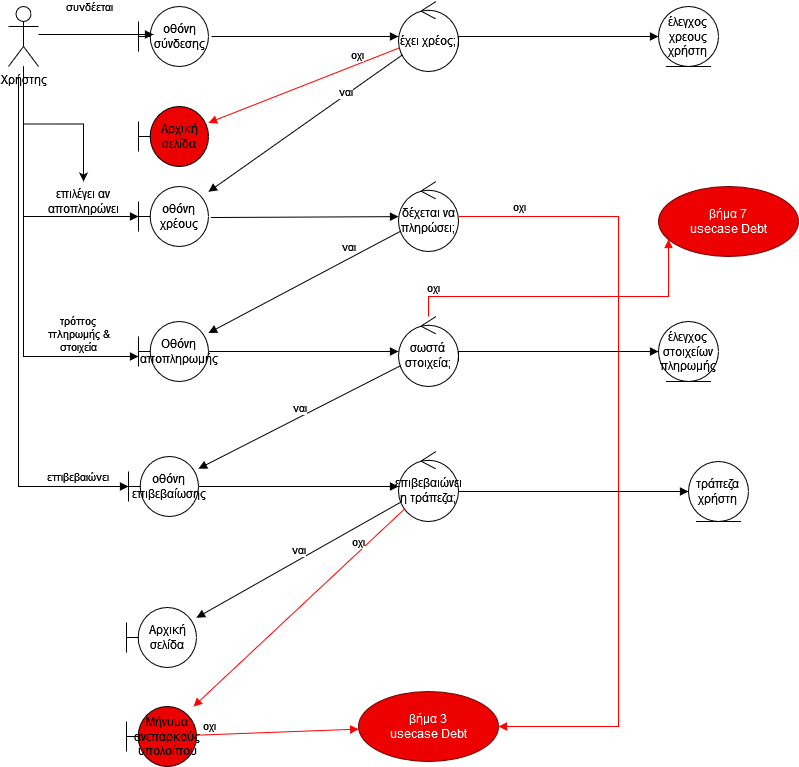

The diagram above was exported from draw.io. Its source (the exported page's mxGraphModel, read from the mxfile embedded in the PNG):
<mxGraphModel dx="1912" dy="1095" grid="1" gridSize="10" guides="1" tooltips="1" connect="1" arrows="1" fold="1" page="1" pageScale="1" pageWidth="850" pageHeight="1100" math="0" shadow="0">
  <root>
    <mxCell id="0" />
    <mxCell id="1" parent="0" />
    <mxCell id="06Gl1_4TPb0UIqev2nPP-66" value="" style="edgeStyle=orthogonalEdgeStyle;rounded=0;orthogonalLoop=1;jettySize=auto;html=1;" edge="1" parent="1" source="06Gl1_4TPb0UIqev2nPP-1" target="06Gl1_4TPb0UIqev2nPP-39">
      <mxGeometry relative="1" as="geometry" />
    </mxCell>
    <mxCell id="06Gl1_4TPb0UIqev2nPP-1" value="Χρήστης" style="shape=umlActor;verticalLabelPosition=bottom;verticalAlign=top;html=1;outlineConnect=0;" vertex="1" parent="1">
      <mxGeometry x="40" y="60" width="30" height="60" as="geometry" />
    </mxCell>
    <mxCell id="06Gl1_4TPb0UIqev2nPP-2" value="οθόνη σύνδεσης" style="shape=umlBoundary;whiteSpace=wrap;html=1;" vertex="1" parent="1">
      <mxGeometry x="170" y="60" width="70" height="60" as="geometry" />
    </mxCell>
    <mxCell id="06Gl1_4TPb0UIqev2nPP-3" value="έχει χρέος;" style="ellipse;shape=umlControl;whiteSpace=wrap;html=1;" vertex="1" parent="1">
      <mxGeometry x="430" y="55" width="60" height="70" as="geometry" />
    </mxCell>
    <mxCell id="06Gl1_4TPb0UIqev2nPP-4" value="έλεγχος&lt;br&gt;&lt;div&gt;χρεους&lt;br&gt;χρήστη&lt;br&gt;&lt;/div&gt;" style="ellipse;shape=umlEntity;whiteSpace=wrap;html=1;" vertex="1" parent="1">
      <mxGeometry x="690" y="60" width="60" height="60" as="geometry" />
    </mxCell>
    <mxCell id="06Gl1_4TPb0UIqev2nPP-5" value="Αρχική σελίδα" style="shape=umlBoundary;whiteSpace=wrap;html=1;fillColor=#ED0000;" vertex="1" parent="1">
      <mxGeometry x="170" y="160" width="70" height="60" as="geometry" />
    </mxCell>
    <mxCell id="06Gl1_4TPb0UIqev2nPP-6" value="οθόνη&lt;br&gt;χρέους" style="shape=umlBoundary;whiteSpace=wrap;html=1;" vertex="1" parent="1">
      <mxGeometry x="170" y="240" width="70" height="60" as="geometry" />
    </mxCell>
    <mxCell id="06Gl1_4TPb0UIqev2nPP-12" value="συνδέεται" style="html=1;verticalAlign=bottom;endArrow=block;edgeStyle=elbowEdgeStyle;elbow=vertical;curved=0;rounded=0;entryX=0.214;entryY=0.472;entryDx=0;entryDy=0;entryPerimeter=0;" edge="1" parent="1" source="06Gl1_4TPb0UIqev2nPP-1" target="06Gl1_4TPb0UIqev2nPP-2">
      <mxGeometry x="-0.1304" y="18" width="80" relative="1" as="geometry">
        <mxPoint x="310" y="410" as="sourcePoint" />
        <mxPoint x="390" y="410" as="targetPoint" />
        <mxPoint x="1" as="offset" />
      </mxGeometry>
    </mxCell>
    <mxCell id="06Gl1_4TPb0UIqev2nPP-13" value="" style="html=1;verticalAlign=bottom;endArrow=block;edgeStyle=elbowEdgeStyle;elbow=vertical;curved=0;rounded=0;exitX=1.052;exitY=0.517;exitDx=0;exitDy=0;exitPerimeter=0;" edge="1" parent="1" source="06Gl1_4TPb0UIqev2nPP-2" target="06Gl1_4TPb0UIqev2nPP-3">
      <mxGeometry width="80" relative="1" as="geometry">
        <mxPoint x="310" y="450" as="sourcePoint" />
        <mxPoint x="420" y="90" as="targetPoint" />
        <Array as="points">
          <mxPoint x="330" y="90" />
          <mxPoint x="380" y="110" />
        </Array>
      </mxGeometry>
    </mxCell>
    <mxCell id="06Gl1_4TPb0UIqev2nPP-19" value="" style="html=1;verticalAlign=bottom;endArrow=block;edgeStyle=elbowEdgeStyle;elbow=vertical;curved=0;rounded=0;exitX=1;exitY=0.643;exitDx=0;exitDy=0;exitPerimeter=0;" edge="1" parent="1" source="06Gl1_4TPb0UIqev2nPP-3" target="06Gl1_4TPb0UIqev2nPP-4">
      <mxGeometry x="0.0031" width="80" relative="1" as="geometry">
        <mxPoint x="310" y="450" as="sourcePoint" />
        <mxPoint x="390" y="450" as="targetPoint" />
        <Array as="points">
          <mxPoint x="570" y="90" />
        </Array>
        <mxPoint as="offset" />
      </mxGeometry>
    </mxCell>
    <mxCell id="06Gl1_4TPb0UIqev2nPP-23" value="οχι" style="html=1;verticalAlign=bottom;endArrow=block;elbow=vertical;rounded=0;fillColor=#a20025;strokeColor=#ff0000;" edge="1" parent="1" source="06Gl1_4TPb0UIqev2nPP-3" target="06Gl1_4TPb0UIqev2nPP-5">
      <mxGeometry x="-0.5651" width="80" relative="1" as="geometry">
        <mxPoint x="420" y="500" as="sourcePoint" />
        <mxPoint x="500" y="500" as="targetPoint" />
        <mxPoint x="-1" as="offset" />
      </mxGeometry>
    </mxCell>
    <mxCell id="06Gl1_4TPb0UIqev2nPP-25" value="ναι" style="html=1;verticalAlign=bottom;endArrow=block;elbow=vertical;rounded=0;strokeColor=default;" edge="1" parent="1" source="06Gl1_4TPb0UIqev2nPP-3" target="06Gl1_4TPb0UIqev2nPP-6">
      <mxGeometry x="-0.3702" y="6" width="80" relative="1" as="geometry">
        <mxPoint x="-10" y="500" as="sourcePoint" />
        <mxPoint x="70" y="400" as="targetPoint" />
        <mxPoint y="-1" as="offset" />
      </mxGeometry>
    </mxCell>
    <mxCell id="06Gl1_4TPb0UIqev2nPP-28" value="δέχεται να πληρώσει;" style="ellipse;shape=umlControl;whiteSpace=wrap;html=1;" vertex="1" parent="1">
      <mxGeometry x="430" y="235" width="60" height="70" as="geometry" />
    </mxCell>
    <mxCell id="06Gl1_4TPb0UIqev2nPP-29" value="" style="html=1;verticalAlign=bottom;endArrow=block;elbow=vertical;rounded=0;strokeColor=default;exitX=1.033;exitY=0.517;exitDx=0;exitDy=0;exitPerimeter=0;" edge="1" parent="1" source="06Gl1_4TPb0UIqev2nPP-6" target="06Gl1_4TPb0UIqev2nPP-28">
      <mxGeometry x="0.0509" y="28" width="80" relative="1" as="geometry">
        <mxPoint x="480" y="136" as="sourcePoint" />
        <mxPoint x="250" y="261" as="targetPoint" />
        <mxPoint as="offset" />
      </mxGeometry>
    </mxCell>
    <mxCell id="06Gl1_4TPb0UIqev2nPP-31" value="σωστά&lt;br&gt;στοιχεία;" style="ellipse;shape=umlControl;whiteSpace=wrap;html=1;" vertex="1" parent="1">
      <mxGeometry x="430" y="370" width="60" height="70" as="geometry" />
    </mxCell>
    <mxCell id="06Gl1_4TPb0UIqev2nPP-32" value="Οθόνη&lt;br&gt;αποπληρωμής" style="shape=umlBoundary;whiteSpace=wrap;html=1;" vertex="1" parent="1">
      <mxGeometry x="170" y="375" width="70" height="60" as="geometry" />
    </mxCell>
    <mxCell id="06Gl1_4TPb0UIqev2nPP-33" value="ναι" style="html=1;verticalAlign=bottom;endArrow=block;elbow=vertical;rounded=0;strokeColor=default;" edge="1" parent="1" source="06Gl1_4TPb0UIqev2nPP-28" target="06Gl1_4TPb0UIqev2nPP-32">
      <mxGeometry x="-0.4632" y="-2" width="80" relative="1" as="geometry">
        <mxPoint x="480" y="136" as="sourcePoint" />
        <mxPoint x="250" y="261" as="targetPoint" />
        <mxPoint as="offset" />
      </mxGeometry>
    </mxCell>
    <mxCell id="06Gl1_4TPb0UIqev2nPP-34" value="οχι" style="html=1;verticalAlign=bottom;endArrow=block;elbow=vertical;rounded=0;fillColor=#a20025;strokeColor=#ff0000;edgeStyle=orthogonalEdgeStyle;entryX=1;entryY=0.5;entryDx=0;entryDy=0;" edge="1" parent="1" source="06Gl1_4TPb0UIqev2nPP-28" target="06Gl1_4TPb0UIqev2nPP-70">
      <mxGeometry x="-0.8418" width="80" relative="1" as="geometry">
        <mxPoint x="777" y="270" as="sourcePoint" />
        <mxPoint x="650" y="780" as="targetPoint" />
        <mxPoint x="-1" as="offset" />
        <Array as="points">
          <mxPoint x="650" y="270" />
          <mxPoint x="650" y="780" />
        </Array>
      </mxGeometry>
    </mxCell>
    <mxCell id="06Gl1_4TPb0UIqev2nPP-35" value="" style="html=1;verticalAlign=bottom;endArrow=block;elbow=vertical;rounded=0;strokeColor=default;" edge="1" parent="1" source="06Gl1_4TPb0UIqev2nPP-32" target="06Gl1_4TPb0UIqev2nPP-31">
      <mxGeometry x="0.0509" y="28" width="80" relative="1" as="geometry">
        <mxPoint x="230" y="405.33" as="sourcePoint" />
        <mxPoint x="418" y="404.33" as="targetPoint" />
        <mxPoint as="offset" />
      </mxGeometry>
    </mxCell>
    <mxCell id="06Gl1_4TPb0UIqev2nPP-39" value="επιλέγει αν&lt;br&gt;αποπληρώνει" style="text;html=1;align=center;verticalAlign=middle;resizable=0;points=[];autosize=1;strokeColor=none;fillColor=none;" vertex="1" parent="1">
      <mxGeometry x="70" y="235" width="90" height="40" as="geometry" />
    </mxCell>
    <mxCell id="06Gl1_4TPb0UIqev2nPP-40" value="" style="html=1;verticalAlign=bottom;endArrow=block;elbow=vertical;rounded=0;strokeColor=default;edgeStyle=orthogonalEdgeStyle;" edge="1" parent="1" source="06Gl1_4TPb0UIqev2nPP-1" target="06Gl1_4TPb0UIqev2nPP-6">
      <mxGeometry x="0.0509" y="28" width="80" relative="1" as="geometry">
        <mxPoint x="56" y="120" as="sourcePoint" />
        <mxPoint x="60" y="340" as="targetPoint" />
        <mxPoint as="offset" />
        <Array as="points">
          <mxPoint x="55" y="270" />
        </Array>
      </mxGeometry>
    </mxCell>
    <mxCell id="06Gl1_4TPb0UIqev2nPP-41" value="τρόπος &lt;br&gt;πληρωμής &amp;amp;&lt;br&gt;στοιχεία" style="html=1;verticalAlign=bottom;endArrow=block;edgeStyle=elbowEdgeStyle;elbow=vertical;curved=0;rounded=0;" edge="1" parent="1" source="06Gl1_4TPb0UIqev2nPP-1" target="06Gl1_4TPb0UIqev2nPP-32">
      <mxGeometry x="0.7037" width="80" relative="1" as="geometry">
        <mxPoint x="440" y="500" as="sourcePoint" />
        <mxPoint x="40" y="420" as="targetPoint" />
        <Array as="points">
          <mxPoint x="110" y="410" />
          <mxPoint x="40" y="420" />
        </Array>
        <mxPoint as="offset" />
      </mxGeometry>
    </mxCell>
    <mxCell id="06Gl1_4TPb0UIqev2nPP-43" value="οθόνη&lt;br&gt;επιβεβαίωσης" style="shape=umlBoundary;whiteSpace=wrap;html=1;" vertex="1" parent="1">
      <mxGeometry x="160" y="510" width="70" height="60" as="geometry" />
    </mxCell>
    <mxCell id="06Gl1_4TPb0UIqev2nPP-45" value="επιβεβαιώνει&lt;br&gt;η τράπεζα;" style="ellipse;shape=umlControl;whiteSpace=wrap;html=1;" vertex="1" parent="1">
      <mxGeometry x="430" y="505" width="60" height="70" as="geometry" />
    </mxCell>
    <mxCell id="06Gl1_4TPb0UIqev2nPP-46" value="έλεγχος&lt;br&gt;στοιχείων&lt;br&gt;πληρωμής" style="ellipse;shape=umlEntity;whiteSpace=wrap;html=1;" vertex="1" parent="1">
      <mxGeometry x="690" y="375" width="60" height="60" as="geometry" />
    </mxCell>
    <mxCell id="06Gl1_4TPb0UIqev2nPP-47" value="" style="html=1;verticalAlign=bottom;endArrow=block;edgeStyle=elbowEdgeStyle;elbow=vertical;curved=0;rounded=0;exitX=1;exitY=0.643;exitDx=0;exitDy=0;exitPerimeter=0;" edge="1" parent="1" target="06Gl1_4TPb0UIqev2nPP-46">
      <mxGeometry x="0.0031" width="80" relative="1" as="geometry">
        <mxPoint x="490" y="415" as="sourcePoint" />
        <mxPoint x="390" y="765" as="targetPoint" />
        <Array as="points">
          <mxPoint x="570" y="405" />
        </Array>
        <mxPoint as="offset" />
      </mxGeometry>
    </mxCell>
    <mxCell id="06Gl1_4TPb0UIqev2nPP-53" value="ναι" style="html=1;verticalAlign=bottom;endArrow=block;elbow=vertical;rounded=0;strokeColor=default;" edge="1" parent="1" source="06Gl1_4TPb0UIqev2nPP-31" target="06Gl1_4TPb0UIqev2nPP-43">
      <mxGeometry width="80" relative="1" as="geometry">
        <mxPoint x="430" y="420" as="sourcePoint" />
        <mxPoint x="237" y="522" as="targetPoint" />
      </mxGeometry>
    </mxCell>
    <mxCell id="06Gl1_4TPb0UIqev2nPP-54" value="οχι" style="html=1;verticalAlign=bottom;endArrow=block;elbow=vertical;rounded=0;fillColor=#a20025;strokeColor=#ff0000;edgeStyle=orthogonalEdgeStyle;" edge="1" parent="1" source="06Gl1_4TPb0UIqev2nPP-31" target="06Gl1_4TPb0UIqev2nPP-71">
      <mxGeometry x="-0.842" width="80" relative="1" as="geometry">
        <mxPoint x="750" y="575" as="sourcePoint" />
        <mxPoint x="700" y="300" as="targetPoint" />
        <mxPoint y="1" as="offset" />
        <Array as="points">
          <mxPoint x="460" y="350" />
          <mxPoint x="700" y="350" />
        </Array>
      </mxGeometry>
    </mxCell>
    <mxCell id="06Gl1_4TPb0UIqev2nPP-55" value="επιβεβαιώνει" style="html=1;verticalAlign=bottom;endArrow=block;edgeStyle=elbowEdgeStyle;elbow=vertical;curved=0;rounded=0;" edge="1" parent="1" target="06Gl1_4TPb0UIqev2nPP-43">
      <mxGeometry x="0.802" width="80" relative="1" as="geometry">
        <mxPoint x="50" y="130" as="sourcePoint" />
        <mxPoint x="180" y="420" as="targetPoint" />
        <Array as="points">
          <mxPoint x="70" y="540" />
          <mxPoint x="120" y="420" />
          <mxPoint x="50" y="430" />
        </Array>
        <mxPoint as="offset" />
      </mxGeometry>
    </mxCell>
    <mxCell id="06Gl1_4TPb0UIqev2nPP-56" value="" style="html=1;verticalAlign=bottom;endArrow=block;elbow=vertical;rounded=0;strokeColor=default;" edge="1" parent="1" source="06Gl1_4TPb0UIqev2nPP-43" target="06Gl1_4TPb0UIqev2nPP-45">
      <mxGeometry x="0.0509" y="28" width="80" relative="1" as="geometry">
        <mxPoint x="250" y="550" as="sourcePoint" />
        <mxPoint x="438" y="549" as="targetPoint" />
        <mxPoint as="offset" />
      </mxGeometry>
    </mxCell>
    <mxCell id="06Gl1_4TPb0UIqev2nPP-57" value="τράπεζα&lt;br&gt;χρήστη" style="ellipse;shape=umlEntity;whiteSpace=wrap;html=1;" vertex="1" parent="1">
      <mxGeometry x="720" y="515" width="60" height="60" as="geometry" />
    </mxCell>
    <mxCell id="06Gl1_4TPb0UIqev2nPP-58" value="" style="html=1;verticalAlign=bottom;endArrow=block;edgeStyle=elbowEdgeStyle;elbow=vertical;curved=0;rounded=0;" edge="1" parent="1" target="06Gl1_4TPb0UIqev2nPP-57" source="06Gl1_4TPb0UIqev2nPP-45">
      <mxGeometry x="0.0031" width="80" relative="1" as="geometry">
        <mxPoint x="520" y="555" as="sourcePoint" />
        <mxPoint x="420" y="905" as="targetPoint" />
        <Array as="points">
          <mxPoint x="600" y="545" />
        </Array>
        <mxPoint as="offset" />
      </mxGeometry>
    </mxCell>
    <mxCell id="06Gl1_4TPb0UIqev2nPP-60" value="Αρχική σελίδα" style="shape=umlBoundary;whiteSpace=wrap;html=1;" vertex="1" parent="1">
      <mxGeometry x="158" y="661" width="70" height="60" as="geometry" />
    </mxCell>
    <mxCell id="06Gl1_4TPb0UIqev2nPP-61" value="ναι" style="html=1;verticalAlign=bottom;endArrow=block;elbow=vertical;rounded=0;strokeColor=default;" edge="1" parent="1" target="06Gl1_4TPb0UIqev2nPP-60" source="06Gl1_4TPb0UIqev2nPP-45">
      <mxGeometry width="80" relative="1" as="geometry">
        <mxPoint x="430" y="570" as="sourcePoint" />
        <mxPoint x="235" y="673" as="targetPoint" />
      </mxGeometry>
    </mxCell>
    <mxCell id="06Gl1_4TPb0UIqev2nPP-63" value="οχι" style="html=1;verticalAlign=bottom;endArrow=block;elbow=vertical;rounded=0;fillColor=#a20025;strokeColor=#ff0000;" edge="1" parent="1" source="06Gl1_4TPb0UIqev2nPP-45" target="06Gl1_4TPb0UIqev2nPP-65">
      <mxGeometry x="-0.5651" width="80" relative="1" as="geometry">
        <mxPoint x="697" y="730" as="sourcePoint" />
        <mxPoint x="230" y="800" as="targetPoint" />
        <mxPoint x="-1" as="offset" />
      </mxGeometry>
    </mxCell>
    <mxCell id="06Gl1_4TPb0UIqev2nPP-65" value="Μήνυμα&lt;br&gt;ανεπαρκούς&lt;br&gt;υπολοίπου" style="shape=umlBoundary;whiteSpace=wrap;html=1;fillColor=#ED0000;" vertex="1" parent="1">
      <mxGeometry x="158" y="760" width="70" height="60" as="geometry" />
    </mxCell>
    <mxCell id="06Gl1_4TPb0UIqev2nPP-69" value="οχι" style="html=1;verticalAlign=bottom;endArrow=block;elbow=vertical;rounded=0;fillColor=#a20025;strokeColor=#ff0000;" edge="1" parent="1" source="06Gl1_4TPb0UIqev2nPP-65" target="06Gl1_4TPb0UIqev2nPP-70">
      <mxGeometry x="-0.842" width="80" relative="1" as="geometry">
        <mxPoint x="360" y="830" as="sourcePoint" />
        <mxPoint x="460" y="780" as="targetPoint" />
        <mxPoint y="1" as="offset" />
      </mxGeometry>
    </mxCell>
    <mxCell id="06Gl1_4TPb0UIqev2nPP-70" value="βήμα 3&lt;br&gt;usecase Debt" style="ellipse;whiteSpace=wrap;html=1;fillColor=#ED0000;fontColor=#ffffff;strokeColor=#6F0000;" vertex="1" parent="1">
      <mxGeometry x="390" y="745" width="140" height="70" as="geometry" />
    </mxCell>
    <mxCell id="06Gl1_4TPb0UIqev2nPP-71" value="βήμα 7&lt;br&gt;usecase Debt" style="ellipse;whiteSpace=wrap;html=1;fillColor=#ED0000;fontColor=#ffffff;strokeColor=#6F0000;" vertex="1" parent="1">
      <mxGeometry x="690" y="240" width="140" height="70" as="geometry" />
    </mxCell>
  </root>
</mxGraphModel>